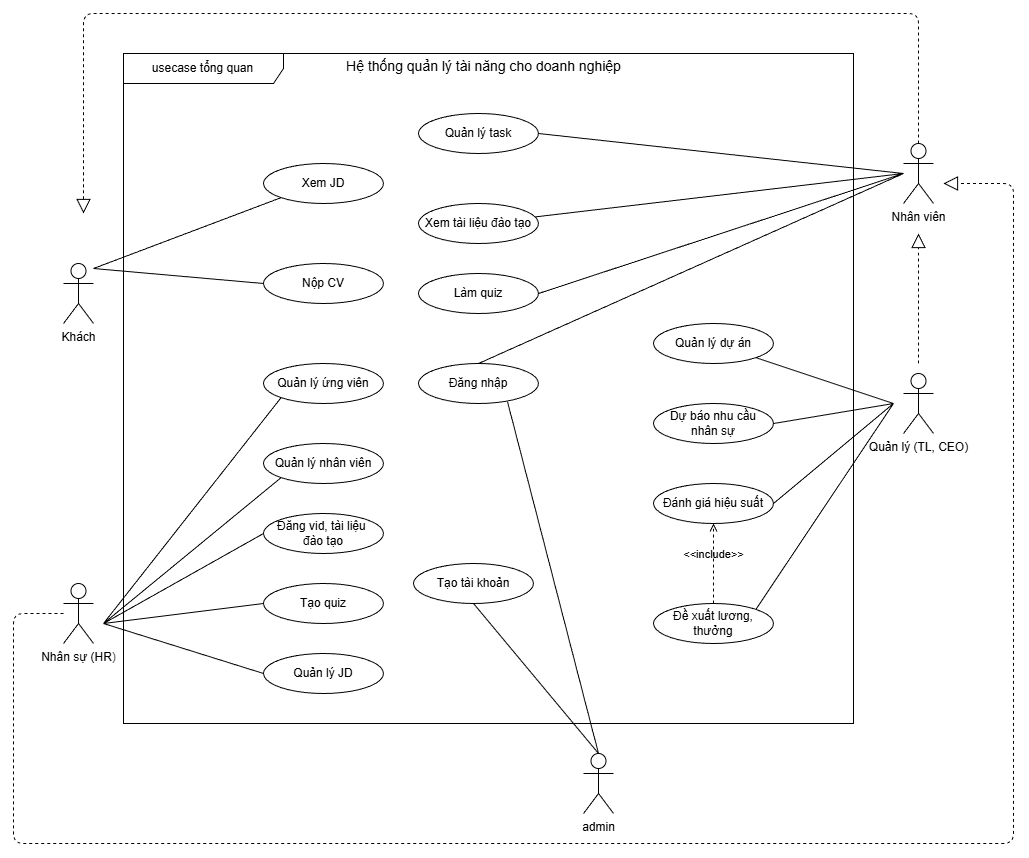

The diagram above was exported from draw.io. Its source (the exported page's mxGraphModel, read from the mxfile embedded in the PNG):
<mxGraphModel dx="2176" dy="971" grid="1" gridSize="10" guides="1" tooltips="1" connect="1" arrows="1" fold="1" page="1" pageScale="1" pageWidth="850" pageHeight="1100" math="0" shadow="0">
  <root>
    <mxCell id="0" />
    <mxCell id="1" parent="0" />
    <mxCell id="2" value="usecase tổng quan" style="shape=umlFrame;whiteSpace=wrap;html=1;pointerEvents=0;recursiveResize=0;container=1;collapsible=0;width=160;" parent="1" vertex="1">
      <mxGeometry x="70" y="130" width="730" height="670" as="geometry" />
    </mxCell>
    <mxCell id="4" value="&lt;font style=&quot;font-size: 14px;&quot;&gt;Hệ thống quản lý tài năng cho doanh nghiệp&lt;/font&gt;&lt;div&gt;&lt;br&gt;&lt;/div&gt;" style="text;html=1;align=center;verticalAlign=middle;resizable=0;points=[];autosize=1;strokeColor=none;fillColor=none;" parent="2" vertex="1">
      <mxGeometry x="210" width="300" height="40" as="geometry" />
    </mxCell>
    <mxCell id="22" value="" style="endArrow=block;dashed=1;endFill=0;endSize=12;html=1;exitX=0.5;exitY=0;exitDx=0;exitDy=0;exitPerimeter=0;" parent="2" source="11" edge="1">
      <mxGeometry width="160" relative="1" as="geometry">
        <mxPoint x="320" y="270" as="sourcePoint" />
        <mxPoint x="-40" y="160" as="targetPoint" />
        <Array as="points">
          <mxPoint x="795" y="-40" />
          <mxPoint x="-40" y="-40" />
          <mxPoint x="-40" y="90" />
          <mxPoint x="-40" y="130" />
        </Array>
      </mxGeometry>
    </mxCell>
    <mxCell id="34" value="Xem tài liệu đào tạo" style="ellipse;whiteSpace=wrap;html=1;" parent="2" vertex="1">
      <mxGeometry x="295" y="150" width="120" height="40" as="geometry" />
    </mxCell>
    <mxCell id="33" value="Làm quiz" style="ellipse;whiteSpace=wrap;html=1;" parent="2" vertex="1">
      <mxGeometry x="295" y="220" width="120" height="40" as="geometry" />
    </mxCell>
    <mxCell id="40" value="Đăng nhập" style="ellipse;whiteSpace=wrap;html=1;" parent="2" vertex="1">
      <mxGeometry x="295" y="310" width="120" height="40" as="geometry" />
    </mxCell>
    <mxCell id="42" value="Quản lý task" style="ellipse;whiteSpace=wrap;html=1;" parent="2" vertex="1">
      <mxGeometry x="295" y="60" width="120" height="40" as="geometry" />
    </mxCell>
    <mxCell id="51" value="Quản lý ứng viên" style="ellipse;whiteSpace=wrap;html=1;" parent="2" vertex="1">
      <mxGeometry x="140" y="310" width="120" height="40" as="geometry" />
    </mxCell>
    <mxCell id="54" value="Quản lý nhân viên" style="ellipse;whiteSpace=wrap;html=1;" parent="2" vertex="1">
      <mxGeometry x="140" y="390" width="120" height="40" as="geometry" />
    </mxCell>
    <mxCell id="53" value="Đăng vid, tài liệu&amp;nbsp;&lt;div&gt;đào tạo&lt;/div&gt;" style="ellipse;whiteSpace=wrap;html=1;" parent="2" vertex="1">
      <mxGeometry x="140" y="460" width="120" height="40" as="geometry" />
    </mxCell>
    <mxCell id="52" value="Tạo quiz" style="ellipse;whiteSpace=wrap;html=1;" parent="2" vertex="1">
      <mxGeometry x="140" y="530" width="120" height="40" as="geometry" />
    </mxCell>
    <mxCell id="64" value="Quản lý dự án" style="ellipse;whiteSpace=wrap;html=1;" parent="2" vertex="1">
      <mxGeometry x="530" y="270" width="120" height="40" as="geometry" />
    </mxCell>
    <mxCell id="65" value="Đánh giá hiệu suất" style="ellipse;whiteSpace=wrap;html=1;" parent="2" vertex="1">
      <mxGeometry x="530" y="430" width="120" height="40" as="geometry" />
    </mxCell>
    <mxCell id="67" value="Dự báo nhu cầu&lt;div&gt;nhân sự&lt;/div&gt;" style="ellipse;whiteSpace=wrap;html=1;" parent="2" vertex="1">
      <mxGeometry x="530" y="350" width="120" height="40" as="geometry" />
    </mxCell>
    <mxCell id="68" value="Đề xuất lương, thưởng" style="ellipse;whiteSpace=wrap;html=1;" parent="2" vertex="1">
      <mxGeometry x="530" y="550" width="120" height="40" as="geometry" />
    </mxCell>
    <mxCell id="76" value="&amp;lt;&amp;lt;include&amp;gt;&amp;gt;" style="html=1;verticalAlign=bottom;labelBackgroundColor=none;endArrow=open;endFill=0;dashed=1;entryX=0.5;entryY=1;entryDx=0;entryDy=0;exitX=0.5;exitY=0;exitDx=0;exitDy=0;" parent="2" source="68" target="65" edge="1">
      <mxGeometry width="160" relative="1" as="geometry">
        <mxPoint x="260" y="380" as="sourcePoint" />
        <mxPoint x="420" y="380" as="targetPoint" />
      </mxGeometry>
    </mxCell>
    <mxCell id="77" value="Tạo tài khoản" style="ellipse;whiteSpace=wrap;html=1;" parent="2" vertex="1">
      <mxGeometry x="290" y="510" width="120" height="40" as="geometry" />
    </mxCell>
    <mxCell id="86" value="Quản lý JD" style="ellipse;whiteSpace=wrap;html=1;" parent="2" vertex="1">
      <mxGeometry x="140" y="600" width="120" height="40" as="geometry" />
    </mxCell>
    <mxCell id="28" value="Xem JD" style="ellipse;whiteSpace=wrap;html=1;" parent="2" vertex="1">
      <mxGeometry x="140" y="110" width="120" height="40" as="geometry" />
    </mxCell>
    <mxCell id="29" value="Nộp CV" style="ellipse;whiteSpace=wrap;html=1;" parent="2" vertex="1">
      <mxGeometry x="140" y="210" width="120" height="40" as="geometry" />
    </mxCell>
    <mxCell id="31" value="" style="endArrow=none;startArrow=none;endFill=0;startFill=0;endSize=8;html=1;verticalAlign=bottom;labelBackgroundColor=none;strokeWidth=1;entryX=0;entryY=1;entryDx=0;entryDy=0;" parent="2" target="28" edge="1">
      <mxGeometry width="160" relative="1" as="geometry">
        <mxPoint x="-30" y="215" as="sourcePoint" />
        <mxPoint x="300" y="325" as="targetPoint" />
      </mxGeometry>
    </mxCell>
    <mxCell id="32" value="" style="endArrow=none;startArrow=none;endFill=0;startFill=0;endSize=8;html=1;verticalAlign=bottom;labelBackgroundColor=none;strokeWidth=1;entryX=0;entryY=0.5;entryDx=0;entryDy=0;" parent="2" target="29" edge="1">
      <mxGeometry width="160" relative="1" as="geometry">
        <mxPoint x="-30" y="215" as="sourcePoint" />
        <mxPoint x="80" y="185" as="targetPoint" />
      </mxGeometry>
    </mxCell>
    <mxCell id="5" value="Khách" style="shape=umlActor;verticalLabelPosition=bottom;verticalAlign=top;html=1;" parent="1" vertex="1">
      <mxGeometry x="10" y="340" width="30" height="60" as="geometry" />
    </mxCell>
    <mxCell id="11" value="Nhân viên" style="shape=umlActor;verticalLabelPosition=bottom;verticalAlign=top;html=1;" parent="1" vertex="1">
      <mxGeometry x="850" y="220" width="30" height="60" as="geometry" />
    </mxCell>
    <mxCell id="12" value="Nhân sự (HR&lt;span style=&quot;color: rgb(63, 63, 63); background-color: transparent;&quot;&gt;)&lt;/span&gt;" style="shape=umlActor;verticalLabelPosition=bottom;verticalAlign=top;html=1;" parent="1" vertex="1">
      <mxGeometry x="10" y="660" width="30" height="60" as="geometry" />
    </mxCell>
    <mxCell id="14" value="Quản lý (TL, CEO)" style="shape=umlActor;verticalLabelPosition=bottom;verticalAlign=top;html=1;" parent="1" vertex="1">
      <mxGeometry x="850" y="450" width="30" height="60" as="geometry" />
    </mxCell>
    <mxCell id="18" value="admin" style="shape=umlActor;verticalLabelPosition=bottom;verticalAlign=top;html=1;" parent="1" vertex="1">
      <mxGeometry x="530" y="830" width="30" height="60" as="geometry" />
    </mxCell>
    <mxCell id="26" value="" style="endArrow=block;dashed=1;endFill=0;endSize=12;html=1;" parent="1" edge="1">
      <mxGeometry width="160" relative="1" as="geometry">
        <mxPoint x="865" y="440" as="sourcePoint" />
        <mxPoint x="865" y="310" as="targetPoint" />
      </mxGeometry>
    </mxCell>
    <mxCell id="27" value="" style="endArrow=block;dashed=1;endFill=0;endSize=12;html=1;" parent="1" edge="1">
      <mxGeometry width="160" relative="1" as="geometry">
        <mxPoint x="10" y="690" as="sourcePoint" />
        <mxPoint x="890" y="260" as="targetPoint" />
        <Array as="points">
          <mxPoint x="-40" y="690" />
          <mxPoint x="-40" y="920" />
          <mxPoint x="960" y="920" />
          <mxPoint x="960" y="260" />
        </Array>
      </mxGeometry>
    </mxCell>
    <mxCell id="38" value="" style="endArrow=none;startArrow=none;endFill=0;startFill=0;endSize=8;html=1;verticalAlign=bottom;labelBackgroundColor=none;strokeWidth=1;" parent="1" target="34" edge="1">
      <mxGeometry width="160" relative="1" as="geometry">
        <mxPoint x="850" y="250" as="sourcePoint" />
        <mxPoint x="200" y="230" as="targetPoint" />
      </mxGeometry>
    </mxCell>
    <mxCell id="39" value="" style="endArrow=none;startArrow=none;endFill=0;startFill=0;endSize=8;html=1;verticalAlign=bottom;labelBackgroundColor=none;strokeWidth=1;entryX=1;entryY=0.5;entryDx=0;entryDy=0;" parent="1" target="33" edge="1">
      <mxGeometry width="160" relative="1" as="geometry">
        <mxPoint x="850" y="250" as="sourcePoint" />
        <mxPoint x="210" y="240" as="targetPoint" />
      </mxGeometry>
    </mxCell>
    <mxCell id="41" value="" style="endArrow=none;startArrow=none;endFill=0;startFill=0;endSize=8;html=1;verticalAlign=bottom;labelBackgroundColor=none;strokeWidth=1;entryX=0.5;entryY=0;entryDx=0;entryDy=0;" parent="1" target="40" edge="1">
      <mxGeometry width="160" relative="1" as="geometry">
        <mxPoint x="850" y="250" as="sourcePoint" />
        <mxPoint x="330" y="370" as="targetPoint" />
      </mxGeometry>
    </mxCell>
    <mxCell id="46" value="" style="endArrow=none;startArrow=none;endFill=0;startFill=0;endSize=8;html=1;verticalAlign=bottom;labelBackgroundColor=none;strokeWidth=1;exitX=1;exitY=0.5;exitDx=0;exitDy=0;" parent="1" source="42" edge="1">
      <mxGeometry width="160" relative="1" as="geometry">
        <mxPoint x="70" y="430" as="sourcePoint" />
        <mxPoint x="850" y="250" as="targetPoint" />
      </mxGeometry>
    </mxCell>
    <mxCell id="56" value="" style="endArrow=none;startArrow=none;endFill=0;startFill=0;endSize=8;html=1;verticalAlign=bottom;labelBackgroundColor=none;strokeWidth=1;entryX=0;entryY=1;entryDx=0;entryDy=0;" parent="1" target="51" edge="1">
      <mxGeometry width="160" relative="1" as="geometry">
        <mxPoint x="50" y="700" as="sourcePoint" />
        <mxPoint x="388" y="300" as="targetPoint" />
      </mxGeometry>
    </mxCell>
    <mxCell id="57" value="" style="endArrow=none;startArrow=none;endFill=0;startFill=0;endSize=8;html=1;verticalAlign=bottom;labelBackgroundColor=none;strokeWidth=1;entryX=0;entryY=1;entryDx=0;entryDy=0;" parent="1" target="54" edge="1">
      <mxGeometry width="160" relative="1" as="geometry">
        <mxPoint x="50" y="700" as="sourcePoint" />
        <mxPoint x="398" y="310" as="targetPoint" />
      </mxGeometry>
    </mxCell>
    <mxCell id="58" value="" style="endArrow=none;startArrow=none;endFill=0;startFill=0;endSize=8;html=1;verticalAlign=bottom;labelBackgroundColor=none;strokeWidth=1;entryX=0;entryY=0.5;entryDx=0;entryDy=0;" parent="1" target="53" edge="1">
      <mxGeometry width="160" relative="1" as="geometry">
        <mxPoint x="50" y="700" as="sourcePoint" />
        <mxPoint x="408" y="320" as="targetPoint" />
      </mxGeometry>
    </mxCell>
    <mxCell id="59" value="" style="endArrow=none;startArrow=none;endFill=0;startFill=0;endSize=8;html=1;verticalAlign=bottom;labelBackgroundColor=none;strokeWidth=1;entryX=0;entryY=0.5;entryDx=0;entryDy=0;" parent="1" target="52" edge="1">
      <mxGeometry width="160" relative="1" as="geometry">
        <mxPoint x="50" y="700" as="sourcePoint" />
        <mxPoint x="418" y="330" as="targetPoint" />
      </mxGeometry>
    </mxCell>
    <mxCell id="71" value="" style="endArrow=none;startArrow=none;endFill=0;startFill=0;endSize=8;html=1;verticalAlign=bottom;labelBackgroundColor=none;strokeWidth=1;exitX=1;exitY=1;exitDx=0;exitDy=0;" parent="1" source="64" edge="1">
      <mxGeometry width="160" relative="1" as="geometry">
        <mxPoint x="492" y="496" as="sourcePoint" />
        <mxPoint x="840" y="480" as="targetPoint" />
      </mxGeometry>
    </mxCell>
    <mxCell id="72" value="" style="endArrow=none;startArrow=none;endFill=0;startFill=0;endSize=8;html=1;verticalAlign=bottom;labelBackgroundColor=none;strokeWidth=1;exitX=1;exitY=0.5;exitDx=0;exitDy=0;" parent="1" source="65" edge="1">
      <mxGeometry width="160" relative="1" as="geometry">
        <mxPoint x="502" y="506" as="sourcePoint" />
        <mxPoint x="840" y="480" as="targetPoint" />
      </mxGeometry>
    </mxCell>
    <mxCell id="81" value="" style="endArrow=none;startArrow=none;endFill=0;startFill=0;endSize=8;html=1;verticalAlign=bottom;labelBackgroundColor=none;strokeWidth=1;exitX=0.5;exitY=1;exitDx=0;exitDy=0;entryX=0.5;entryY=0;entryDx=0;entryDy=0;entryPerimeter=0;" parent="1" source="77" target="18" edge="1">
      <mxGeometry width="160" relative="1" as="geometry">
        <mxPoint x="720" y="740" as="sourcePoint" />
        <mxPoint x="850" y="710" as="targetPoint" />
      </mxGeometry>
    </mxCell>
    <mxCell id="82" value="" style="endArrow=none;startArrow=none;endFill=0;startFill=0;endSize=8;html=1;verticalAlign=bottom;labelBackgroundColor=none;strokeWidth=1;exitX=0.742;exitY=0.958;exitDx=0;exitDy=0;entryX=0.5;entryY=0;entryDx=0;entryDy=0;entryPerimeter=0;exitPerimeter=0;" parent="1" source="40" target="18" edge="1">
      <mxGeometry width="160" relative="1" as="geometry">
        <mxPoint x="568" y="640" as="sourcePoint" />
        <mxPoint x="555" y="810" as="targetPoint" />
      </mxGeometry>
    </mxCell>
    <mxCell id="84" value="" style="endArrow=none;startArrow=none;endFill=0;startFill=0;endSize=8;html=1;verticalAlign=bottom;labelBackgroundColor=none;strokeWidth=1;exitX=1;exitY=0.5;exitDx=0;exitDy=0;" parent="1" source="67" edge="1">
      <mxGeometry width="160" relative="1" as="geometry">
        <mxPoint x="650" y="230" as="sourcePoint" />
        <mxPoint x="840" y="480" as="targetPoint" />
      </mxGeometry>
    </mxCell>
    <mxCell id="85" value="" style="endArrow=none;startArrow=none;endFill=0;startFill=0;endSize=8;html=1;verticalAlign=bottom;labelBackgroundColor=none;strokeWidth=1;exitX=1;exitY=0;exitDx=0;exitDy=0;" parent="1" source="68" edge="1">
      <mxGeometry width="160" relative="1" as="geometry">
        <mxPoint x="748" y="540" as="sourcePoint" />
        <mxPoint x="840" y="480" as="targetPoint" />
      </mxGeometry>
    </mxCell>
    <mxCell id="87" value="" style="endArrow=none;startArrow=none;endFill=0;startFill=0;endSize=8;html=1;verticalAlign=bottom;labelBackgroundColor=none;strokeWidth=1;entryX=0;entryY=0.5;entryDx=0;entryDy=0;" parent="1" target="86" edge="1">
      <mxGeometry width="160" relative="1" as="geometry">
        <mxPoint x="50" y="700" as="sourcePoint" />
        <mxPoint x="280" y="740" as="targetPoint" />
      </mxGeometry>
    </mxCell>
  </root>
</mxGraphModel>